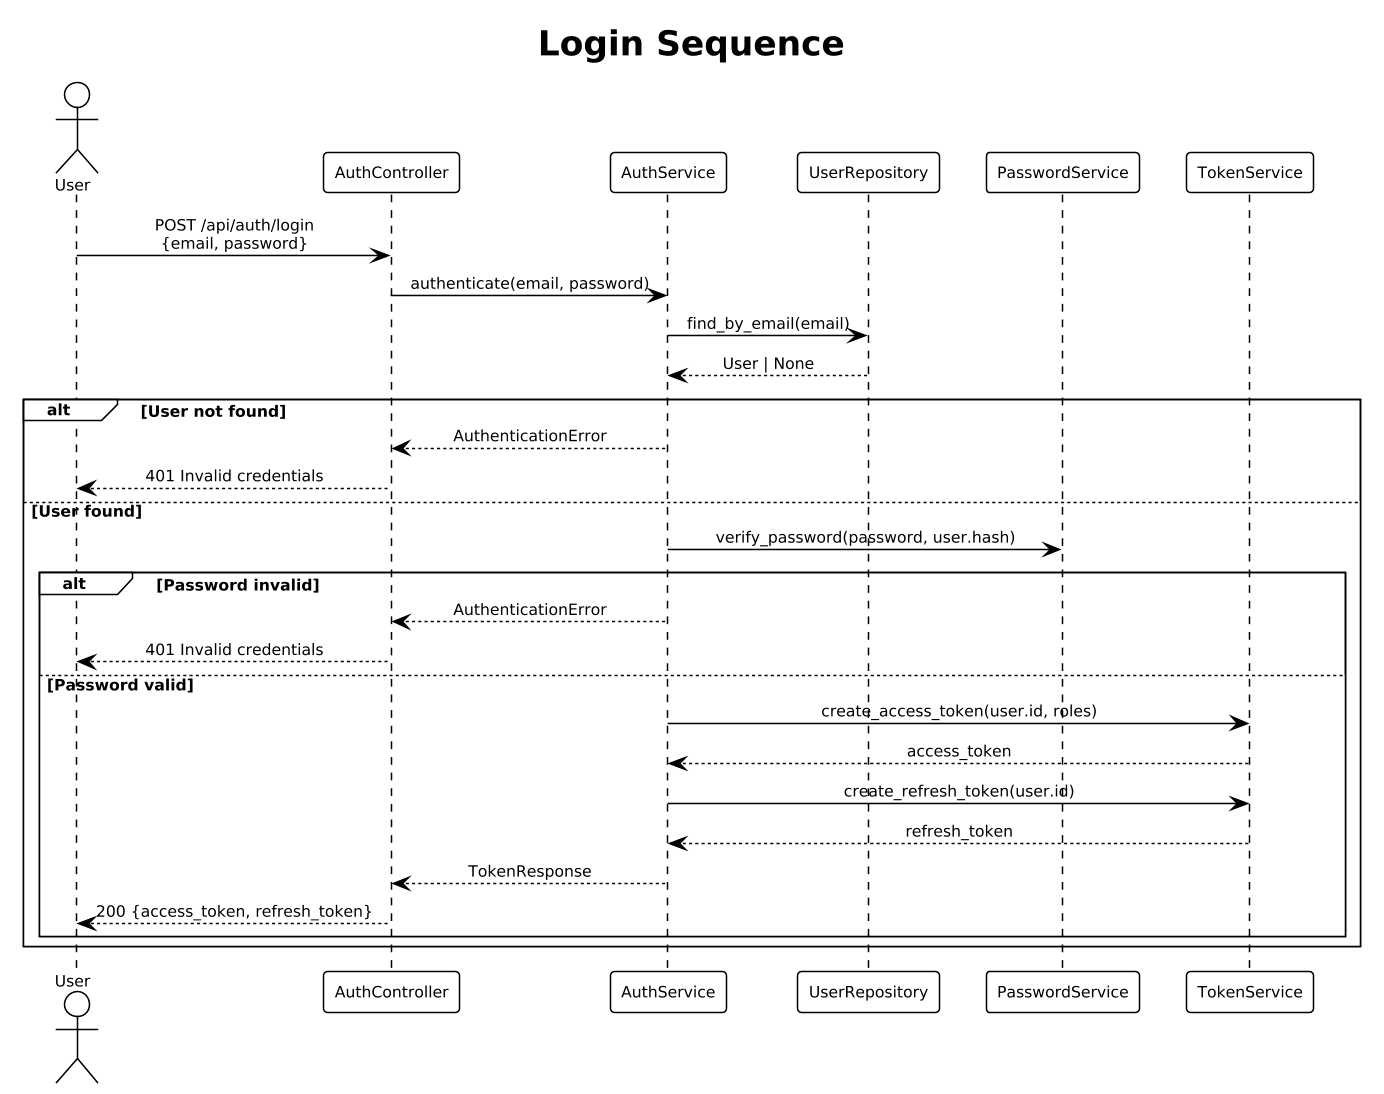

The diagram above was rendered by PlantUML. Its source (embedded in the PNG):
@startuml
!theme plain
skinparam dpi 150
skinparam defaultFontSize 10
skinparam sequenceMessageAlign center

title Login Sequence

actor User
participant "AuthController" as ctrl
participant "AuthService" as svc
participant "UserRepository" as repo
participant "PasswordService" as pwd
participant "TokenService" as tok

User -> ctrl : POST /api/auth/login\n{email, password}
ctrl -> svc : authenticate(email, password)
svc -> repo : find_by_email(email)
repo --> svc : User | None

alt User not found
  svc --> ctrl : AuthenticationError
  ctrl --> User : 401 Invalid credentials
else User found
  svc -> pwd : verify_password(password, user.hash)
  alt Password invalid
    svc --> ctrl : AuthenticationError
    ctrl --> User : 401 Invalid credentials
  else Password valid
    svc -> tok : create_access_token(user.id, roles)
    tok --> svc : access_token
    svc -> tok : create_refresh_token(user.id)
    tok --> svc : refresh_token
    svc --> ctrl : TokenResponse
    ctrl --> User : 200 {access_token, refresh_token}
  end
end
@enduml